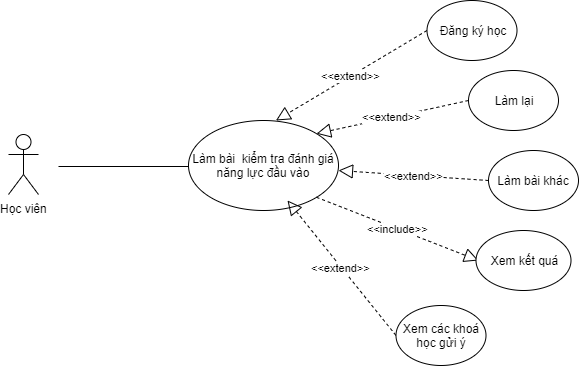

The diagram above was exported from draw.io. Its source (the exported page's mxGraphModel, read from the mxfile embedded in the PNG):
<mxGraphModel dx="868" dy="401" grid="1" gridSize="10" guides="1" tooltips="1" connect="1" arrows="1" fold="1" page="1" pageScale="1" pageWidth="827" pageHeight="1169" math="0" shadow="0">
  <root>
    <mxCell id="0" />
    <mxCell id="1" parent="0" />
    <mxCell id="2" value="Học viên" style="shape=umlActor;verticalLabelPosition=bottom;labelBackgroundColor=#ffffff;verticalAlign=top;html=1;outlineConnect=0;" vertex="1" parent="1">
      <mxGeometry x="150" y="924" width="30" height="60" as="geometry" />
    </mxCell>
    <mxCell id="3" value="" style="endArrow=none;html=1;entryX=0;entryY=0.5;entryDx=0;entryDy=0;" edge="1" parent="1">
      <mxGeometry width="50" height="50" relative="1" as="geometry">
        <mxPoint x="200" y="956" as="sourcePoint" />
        <mxPoint x="329.99999999999886" y="955.9999999999998" as="targetPoint" />
      </mxGeometry>
    </mxCell>
    <mxCell id="4" value="Làm bài&amp;nbsp; kiểm tra đánh giá năng lực đầu vào" style="ellipse;whiteSpace=wrap;html=1;" vertex="1" parent="1">
      <mxGeometry x="330" y="910" width="150" height="90" as="geometry" />
    </mxCell>
    <mxCell id="5" value="&amp;lt;&amp;lt;extend&amp;gt;&amp;gt;" style="endArrow=block;dashed=1;endFill=0;endSize=12;html=1;entryX=1;entryY=0;entryDx=0;entryDy=0;" edge="1" target="4" parent="1">
      <mxGeometry width="160" relative="1" as="geometry">
        <mxPoint x="610" y="890" as="sourcePoint" />
        <mxPoint x="512" y="930" as="targetPoint" />
      </mxGeometry>
    </mxCell>
    <mxCell id="6" value="&amp;lt;&amp;lt;include&amp;gt;&amp;gt;" style="endArrow=block;dashed=1;endFill=0;endSize=12;html=1;exitX=1;exitY=1;exitDx=0;exitDy=0;" edge="1" source="4" parent="1">
      <mxGeometry width="160" relative="1" as="geometry">
        <mxPoint x="520" y="980" as="sourcePoint" />
        <mxPoint x="620" y="1050" as="targetPoint" />
      </mxGeometry>
    </mxCell>
    <mxCell id="7" value="Làm lại" style="ellipse;whiteSpace=wrap;html=1;" vertex="1" parent="1">
      <mxGeometry x="610" y="860" width="90" height="60" as="geometry" />
    </mxCell>
    <mxCell id="8" value="&amp;lt;&amp;lt;extend&amp;gt;&amp;gt;" style="endArrow=block;dashed=1;endFill=0;endSize=12;html=1;" edge="1" parent="1">
      <mxGeometry width="160" relative="1" as="geometry">
        <mxPoint x="630" y="970" as="sourcePoint" />
        <mxPoint x="480" y="960" as="targetPoint" />
      </mxGeometry>
    </mxCell>
    <mxCell id="9" value="Làm bài khác" style="ellipse;whiteSpace=wrap;html=1;" vertex="1" parent="1">
      <mxGeometry x="630" y="940" width="90" height="60" as="geometry" />
    </mxCell>
    <mxCell id="10" value="Xem kết quá" style="ellipse;whiteSpace=wrap;html=1;" vertex="1" parent="1">
      <mxGeometry x="617.5" y="1020" width="95" height="60" as="geometry" />
    </mxCell>
    <mxCell id="11" value="&amp;lt;&amp;lt;extend&amp;gt;&amp;gt;" style="endArrow=block;dashed=1;endFill=0;endSize=12;html=1;exitX=0;exitY=0.5;exitDx=0;exitDy=0;" edge="1" source="12" parent="1">
      <mxGeometry width="160" relative="1" as="geometry">
        <mxPoint x="531.5" y="1122.9999999999998" as="sourcePoint" />
        <mxPoint x="429" y="990" as="targetPoint" />
      </mxGeometry>
    </mxCell>
    <mxCell id="12" value="Xem các khoá học gửi ý" style="ellipse;whiteSpace=wrap;html=1;" vertex="1" parent="1">
      <mxGeometry x="537.5" y="1095" width="90" height="60" as="geometry" />
    </mxCell>
    <mxCell id="13" value="&amp;lt;&amp;lt;extend&amp;gt;&amp;gt;" style="endArrow=block;dashed=1;endFill=0;endSize=12;html=1;entryX=0.583;entryY=0;entryDx=0;entryDy=0;entryPerimeter=0;" edge="1" target="4" parent="1">
      <mxGeometry width="160" relative="1" as="geometry">
        <mxPoint x="568.5" y="819.9999999999998" as="sourcePoint" />
        <mxPoint x="421.3443703486746" y="868.9978576722183" as="targetPoint" />
      </mxGeometry>
    </mxCell>
    <mxCell id="14" value="Đăng ký học" style="ellipse;whiteSpace=wrap;html=1;" vertex="1" parent="1">
      <mxGeometry x="568.5" y="790" width="90" height="60" as="geometry" />
    </mxCell>
  </root>
</mxGraphModel>